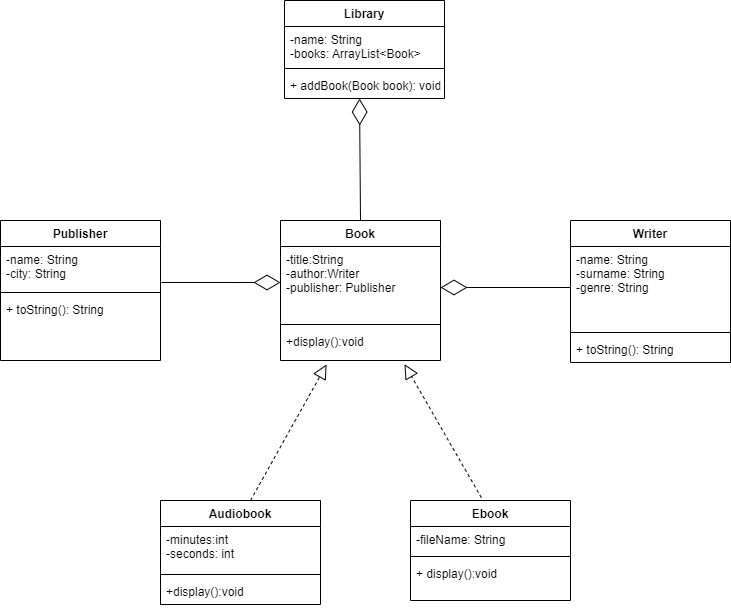

The diagram above was exported from draw.io. Its source (the exported page's mxGraphModel, read from the mxfile embedded in the PNG):
<mxGraphModel dx="1422" dy="762" grid="1" gridSize="10" guides="1" tooltips="1" connect="1" arrows="1" fold="1" page="1" pageScale="1" pageWidth="827" pageHeight="1169" math="0" shadow="0">
  <root>
    <mxCell id="0" />
    <mxCell id="1" parent="0" />
    <mxCell id="wP3RArhAHdiWCYg11XfV-1" value="Book" style="swimlane;fontStyle=1;align=center;verticalAlign=top;childLayout=stackLayout;horizontal=1;startSize=26;horizontalStack=0;resizeParent=1;resizeParentMax=0;resizeLast=0;collapsible=1;marginBottom=0;" vertex="1" parent="1">
      <mxGeometry x="330" y="320" width="160" height="140" as="geometry" />
    </mxCell>
    <mxCell id="wP3RArhAHdiWCYg11XfV-2" value="-title:String&#10;-author:Writer&#10;-publisher: Publisher&#10;" style="text;strokeColor=none;fillColor=none;align=left;verticalAlign=top;spacingLeft=4;spacingRight=4;overflow=hidden;rotatable=0;points=[[0,0.5],[1,0.5]];portConstraint=eastwest;" vertex="1" parent="wP3RArhAHdiWCYg11XfV-1">
      <mxGeometry y="26" width="160" height="74" as="geometry" />
    </mxCell>
    <mxCell id="wP3RArhAHdiWCYg11XfV-3" value="" style="line;strokeWidth=1;fillColor=none;align=left;verticalAlign=middle;spacingTop=-1;spacingLeft=3;spacingRight=3;rotatable=0;labelPosition=right;points=[];portConstraint=eastwest;" vertex="1" parent="wP3RArhAHdiWCYg11XfV-1">
      <mxGeometry y="100" width="160" height="8" as="geometry" />
    </mxCell>
    <mxCell id="wP3RArhAHdiWCYg11XfV-4" value="+display():void" style="text;strokeColor=none;fillColor=none;align=left;verticalAlign=top;spacingLeft=4;spacingRight=4;overflow=hidden;rotatable=0;points=[[0,0.5],[1,0.5]];portConstraint=eastwest;" vertex="1" parent="wP3RArhAHdiWCYg11XfV-1">
      <mxGeometry y="108" width="160" height="32" as="geometry" />
    </mxCell>
    <mxCell id="wP3RArhAHdiWCYg11XfV-5" value="" style="endArrow=block;dashed=1;endFill=0;endSize=12;html=1;rounded=0;entryX=0.288;entryY=1.125;entryDx=0;entryDy=0;entryPerimeter=0;" edge="1" parent="1" target="wP3RArhAHdiWCYg11XfV-4">
      <mxGeometry width="160" relative="1" as="geometry">
        <mxPoint x="300" y="600" as="sourcePoint" />
        <mxPoint x="480" y="400" as="targetPoint" />
      </mxGeometry>
    </mxCell>
    <mxCell id="wP3RArhAHdiWCYg11XfV-6" value="Audiobook" style="swimlane;fontStyle=1;align=center;verticalAlign=top;childLayout=stackLayout;horizontal=1;startSize=26;horizontalStack=0;resizeParent=1;resizeParentMax=0;resizeLast=0;collapsible=1;marginBottom=0;" vertex="1" parent="1">
      <mxGeometry x="210" y="600" width="160" height="104" as="geometry" />
    </mxCell>
    <mxCell id="wP3RArhAHdiWCYg11XfV-7" value="-minutes:int&#10;-seconds: int" style="text;strokeColor=none;fillColor=none;align=left;verticalAlign=top;spacingLeft=4;spacingRight=4;overflow=hidden;rotatable=0;points=[[0,0.5],[1,0.5]];portConstraint=eastwest;" vertex="1" parent="wP3RArhAHdiWCYg11XfV-6">
      <mxGeometry y="26" width="160" height="44" as="geometry" />
    </mxCell>
    <mxCell id="wP3RArhAHdiWCYg11XfV-8" value="" style="line;strokeWidth=1;fillColor=none;align=left;verticalAlign=middle;spacingTop=-1;spacingLeft=3;spacingRight=3;rotatable=0;labelPosition=right;points=[];portConstraint=eastwest;" vertex="1" parent="wP3RArhAHdiWCYg11XfV-6">
      <mxGeometry y="70" width="160" height="8" as="geometry" />
    </mxCell>
    <mxCell id="wP3RArhAHdiWCYg11XfV-9" value="+display():void" style="text;strokeColor=none;fillColor=none;align=left;verticalAlign=top;spacingLeft=4;spacingRight=4;overflow=hidden;rotatable=0;points=[[0,0.5],[1,0.5]];portConstraint=eastwest;" vertex="1" parent="wP3RArhAHdiWCYg11XfV-6">
      <mxGeometry y="78" width="160" height="26" as="geometry" />
    </mxCell>
    <mxCell id="wP3RArhAHdiWCYg11XfV-10" value="Ebook" style="swimlane;fontStyle=1;align=center;verticalAlign=top;childLayout=stackLayout;horizontal=1;startSize=26;horizontalStack=0;resizeParent=1;resizeParentMax=0;resizeLast=0;collapsible=1;marginBottom=0;" vertex="1" parent="1">
      <mxGeometry x="460" y="600" width="160" height="100" as="geometry" />
    </mxCell>
    <mxCell id="wP3RArhAHdiWCYg11XfV-11" value="-fileName: String" style="text;strokeColor=none;fillColor=none;align=left;verticalAlign=top;spacingLeft=4;spacingRight=4;overflow=hidden;rotatable=0;points=[[0,0.5],[1,0.5]];portConstraint=eastwest;" vertex="1" parent="wP3RArhAHdiWCYg11XfV-10">
      <mxGeometry y="26" width="160" height="26" as="geometry" />
    </mxCell>
    <mxCell id="wP3RArhAHdiWCYg11XfV-12" value="" style="line;strokeWidth=1;fillColor=none;align=left;verticalAlign=middle;spacingTop=-1;spacingLeft=3;spacingRight=3;rotatable=0;labelPosition=right;points=[];portConstraint=eastwest;" vertex="1" parent="wP3RArhAHdiWCYg11XfV-10">
      <mxGeometry y="52" width="160" height="8" as="geometry" />
    </mxCell>
    <mxCell id="wP3RArhAHdiWCYg11XfV-13" value="+ display():void" style="text;strokeColor=none;fillColor=none;align=left;verticalAlign=top;spacingLeft=4;spacingRight=4;overflow=hidden;rotatable=0;points=[[0,0.5],[1,0.5]];portConstraint=eastwest;" vertex="1" parent="wP3RArhAHdiWCYg11XfV-10">
      <mxGeometry y="60" width="160" height="40" as="geometry" />
    </mxCell>
    <mxCell id="wP3RArhAHdiWCYg11XfV-14" value="" style="endArrow=block;dashed=1;endFill=0;endSize=12;html=1;rounded=0;exitX=0.443;exitY=-0.028;exitDx=0;exitDy=0;exitPerimeter=0;entryX=0.775;entryY=1.117;entryDx=0;entryDy=0;entryPerimeter=0;" edge="1" parent="1" source="wP3RArhAHdiWCYg11XfV-10" target="wP3RArhAHdiWCYg11XfV-4">
      <mxGeometry width="160" relative="1" as="geometry">
        <mxPoint x="480" y="580" as="sourcePoint" />
        <mxPoint x="640" y="580" as="targetPoint" />
      </mxGeometry>
    </mxCell>
    <mxCell id="wP3RArhAHdiWCYg11XfV-15" value="Publisher" style="swimlane;fontStyle=1;align=center;verticalAlign=top;childLayout=stackLayout;horizontal=1;startSize=26;horizontalStack=0;resizeParent=1;resizeParentMax=0;resizeLast=0;collapsible=1;marginBottom=0;" vertex="1" parent="1">
      <mxGeometry x="50" y="320" width="160" height="140" as="geometry" />
    </mxCell>
    <mxCell id="wP3RArhAHdiWCYg11XfV-16" value="-name: String&#10;-city: String" style="text;strokeColor=none;fillColor=none;align=left;verticalAlign=top;spacingLeft=4;spacingRight=4;overflow=hidden;rotatable=0;points=[[0,0.5],[1,0.5]];portConstraint=eastwest;" vertex="1" parent="wP3RArhAHdiWCYg11XfV-15">
      <mxGeometry y="26" width="160" height="42" as="geometry" />
    </mxCell>
    <mxCell id="wP3RArhAHdiWCYg11XfV-17" value="" style="line;strokeWidth=1;fillColor=none;align=left;verticalAlign=middle;spacingTop=-1;spacingLeft=3;spacingRight=3;rotatable=0;labelPosition=right;points=[];portConstraint=eastwest;" vertex="1" parent="wP3RArhAHdiWCYg11XfV-15">
      <mxGeometry y="68" width="160" height="8" as="geometry" />
    </mxCell>
    <mxCell id="wP3RArhAHdiWCYg11XfV-18" value="+ toString(): String" style="text;strokeColor=none;fillColor=none;align=left;verticalAlign=top;spacingLeft=4;spacingRight=4;overflow=hidden;rotatable=0;points=[[0,0.5],[1,0.5]];portConstraint=eastwest;" vertex="1" parent="wP3RArhAHdiWCYg11XfV-15">
      <mxGeometry y="76" width="160" height="64" as="geometry" />
    </mxCell>
    <mxCell id="wP3RArhAHdiWCYg11XfV-19" value="" style="endArrow=diamondThin;endFill=0;endSize=24;html=1;rounded=0;exitX=1.006;exitY=0.857;exitDx=0;exitDy=0;exitPerimeter=0;" edge="1" parent="1" source="wP3RArhAHdiWCYg11XfV-16">
      <mxGeometry width="160" relative="1" as="geometry">
        <mxPoint x="220" y="371" as="sourcePoint" />
        <mxPoint x="330" y="382" as="targetPoint" />
      </mxGeometry>
    </mxCell>
    <mxCell id="wP3RArhAHdiWCYg11XfV-20" value="Writer" style="swimlane;fontStyle=1;align=center;verticalAlign=top;childLayout=stackLayout;horizontal=1;startSize=26;horizontalStack=0;resizeParent=1;resizeParentMax=0;resizeLast=0;collapsible=1;marginBottom=0;" vertex="1" parent="1">
      <mxGeometry x="620" y="320" width="160" height="142" as="geometry" />
    </mxCell>
    <mxCell id="wP3RArhAHdiWCYg11XfV-21" value="-name: String&#10;-surname: String&#10;-genre: String" style="text;strokeColor=none;fillColor=none;align=left;verticalAlign=top;spacingLeft=4;spacingRight=4;overflow=hidden;rotatable=0;points=[[0,0.5],[1,0.5]];portConstraint=eastwest;" vertex="1" parent="wP3RArhAHdiWCYg11XfV-20">
      <mxGeometry y="26" width="160" height="82" as="geometry" />
    </mxCell>
    <mxCell id="wP3RArhAHdiWCYg11XfV-22" value="" style="line;strokeWidth=1;fillColor=none;align=left;verticalAlign=middle;spacingTop=-1;spacingLeft=3;spacingRight=3;rotatable=0;labelPosition=right;points=[];portConstraint=eastwest;" vertex="1" parent="wP3RArhAHdiWCYg11XfV-20">
      <mxGeometry y="108" width="160" height="8" as="geometry" />
    </mxCell>
    <mxCell id="wP3RArhAHdiWCYg11XfV-23" value="+ toString(): String" style="text;strokeColor=none;fillColor=none;align=left;verticalAlign=top;spacingLeft=4;spacingRight=4;overflow=hidden;rotatable=0;points=[[0,0.5],[1,0.5]];portConstraint=eastwest;" vertex="1" parent="wP3RArhAHdiWCYg11XfV-20">
      <mxGeometry y="116" width="160" height="26" as="geometry" />
    </mxCell>
    <mxCell id="wP3RArhAHdiWCYg11XfV-24" value="" style="endArrow=diamondThin;endFill=0;endSize=24;html=1;rounded=0;exitX=0;exitY=0.5;exitDx=0;exitDy=0;" edge="1" parent="1" source="wP3RArhAHdiWCYg11XfV-21">
      <mxGeometry width="160" relative="1" as="geometry">
        <mxPoint x="520" y="470" as="sourcePoint" />
        <mxPoint x="490" y="387" as="targetPoint" />
      </mxGeometry>
    </mxCell>
    <mxCell id="wP3RArhAHdiWCYg11XfV-25" value="Library" style="swimlane;fontStyle=1;align=center;verticalAlign=top;childLayout=stackLayout;horizontal=1;startSize=26;horizontalStack=0;resizeParent=1;resizeParentMax=0;resizeLast=0;collapsible=1;marginBottom=0;" vertex="1" parent="1">
      <mxGeometry x="334" y="100" width="160" height="98" as="geometry" />
    </mxCell>
    <mxCell id="wP3RArhAHdiWCYg11XfV-26" value="-name: String&#10;-books: ArrayList&lt;Book&gt;" style="text;strokeColor=none;fillColor=none;align=left;verticalAlign=top;spacingLeft=4;spacingRight=4;overflow=hidden;rotatable=0;points=[[0,0.5],[1,0.5]];portConstraint=eastwest;" vertex="1" parent="wP3RArhAHdiWCYg11XfV-25">
      <mxGeometry y="26" width="160" height="38" as="geometry" />
    </mxCell>
    <mxCell id="wP3RArhAHdiWCYg11XfV-27" value="" style="line;strokeWidth=1;fillColor=none;align=left;verticalAlign=middle;spacingTop=-1;spacingLeft=3;spacingRight=3;rotatable=0;labelPosition=right;points=[];portConstraint=eastwest;" vertex="1" parent="wP3RArhAHdiWCYg11XfV-25">
      <mxGeometry y="64" width="160" height="8" as="geometry" />
    </mxCell>
    <mxCell id="wP3RArhAHdiWCYg11XfV-28" value="+ addBook(Book book): void" style="text;strokeColor=none;fillColor=none;align=left;verticalAlign=top;spacingLeft=4;spacingRight=4;overflow=hidden;rotatable=0;points=[[0,0.5],[1,0.5]];portConstraint=eastwest;" vertex="1" parent="wP3RArhAHdiWCYg11XfV-25">
      <mxGeometry y="72" width="160" height="26" as="geometry" />
    </mxCell>
    <mxCell id="wP3RArhAHdiWCYg11XfV-29" value="" style="endArrow=diamondThin;endFill=0;endSize=24;html=1;rounded=0;exitX=0.5;exitY=0;exitDx=0;exitDy=0;entryX=0.469;entryY=1;entryDx=0;entryDy=0;entryPerimeter=0;" edge="1" parent="1" source="wP3RArhAHdiWCYg11XfV-1" target="wP3RArhAHdiWCYg11XfV-28">
      <mxGeometry width="160" relative="1" as="geometry">
        <mxPoint x="390" y="270" as="sourcePoint" />
        <mxPoint x="550" y="270" as="targetPoint" />
      </mxGeometry>
    </mxCell>
  </root>
</mxGraphModel>